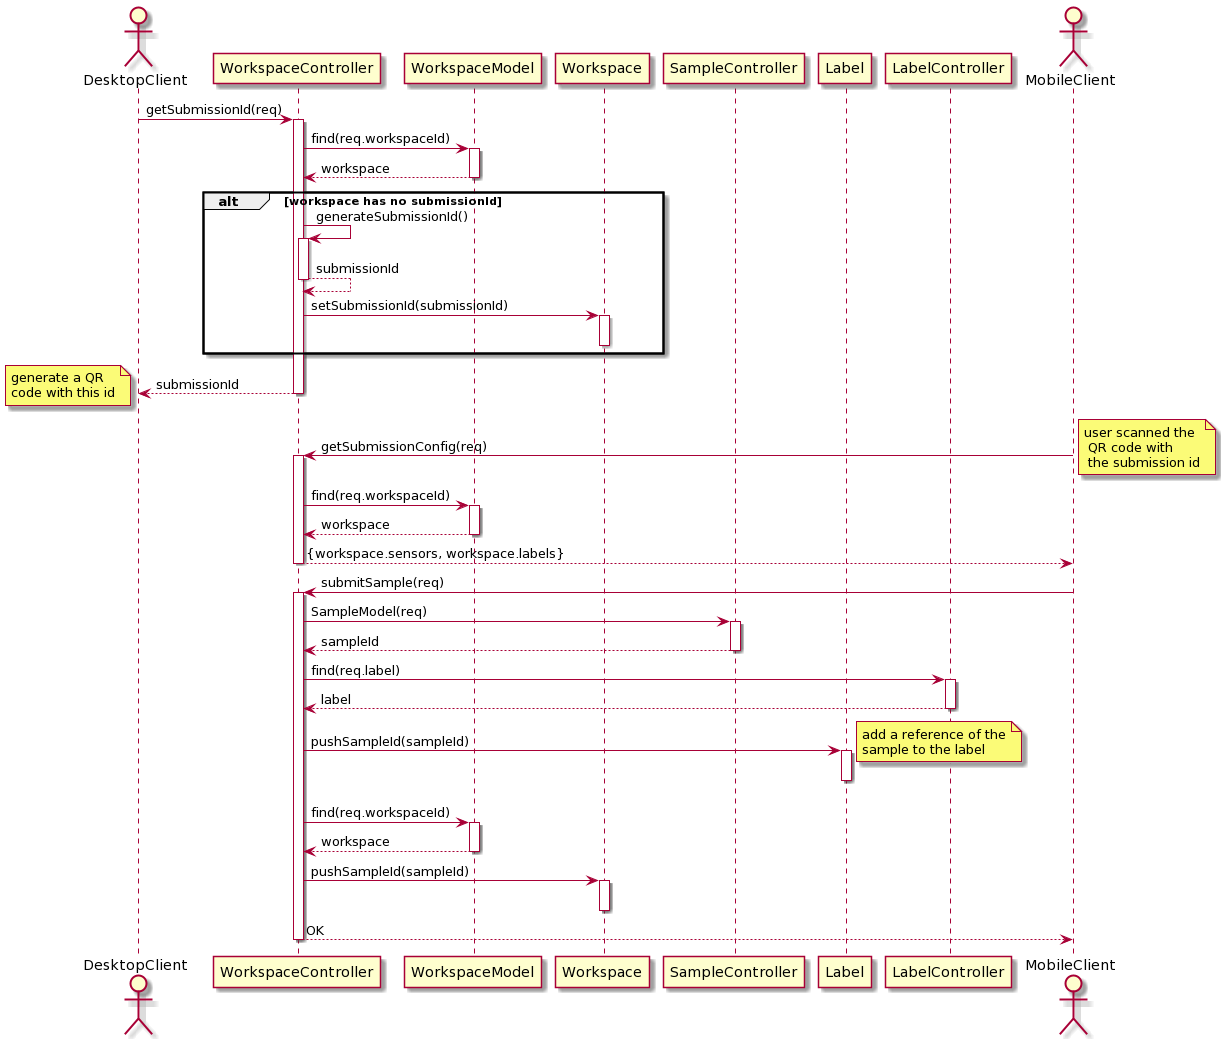

The diagram above was rendered by PlantUML. Its source (embedded in the PNG):
@startuml
autoactivate on

actor DesktopClient as desktop

participant WorkspaceController as wc
participant WorkspaceModel as wm
participant Workspace
participant SampleController as sc
participant Label
participant LabelController as lc

actor MobileClient as mobile

desktop -> wc: getSubmissionId(req)
wc -> wm: find(req.workspaceId)
return workspace
alt workspace has no submissionId
    wc -> wc: generateSubmissionId()
    return submissionId
    wc -> Workspace: setSubmissionId(submissionId)
    deactivate
end
return submissionId
note left: generate a QR\ncode with this id

mobile -> wc: getSubmissionConfig(req)
note right: user scanned the\n QR code with\n the submission id

wc -> wm: find(req.workspaceId)
return workspace
return {workspace.sensors, workspace.labels}

mobile -> wc: submitSample(req)
wc -> sc: SampleModel(req)
return sampleId
wc -> lc: find(req.label)
return label
wc -> Label: pushSampleId(sampleId)
note right: add a reference of the\nsample to the label
deactivate
wc -> wm: find(req.workspaceId)
return workspace
wc -> Workspace: pushSampleId(sampleId)
deactivate
return OK
@enduml